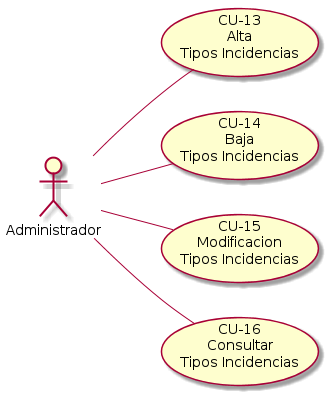

The diagram above was rendered by PlantUML. Its source (embedded in the PNG):
@startuml gestionar_tipos_incidencias.png
left to right direction
:Administrador: -- (CU-13\nAlta\nTipos Incidencias) 
:Administrador: -- (CU-14\nBaja\nTipos Incidencias) 
:Administrador: -- (CU-15\nModificacion\nTipos Incidencias) 
:Administrador: -- (CU-16\nConsultar\nTipos Incidencias)
@enduml